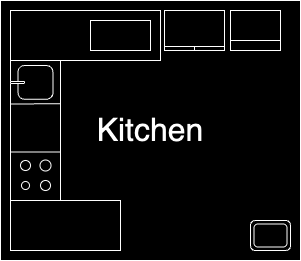

The diagram above was exported from draw.io. Its source (the exported page's mxGraphModel, read from the mxfile embedded in the PNG):
<mxGraphModel dx="1434" dy="795" grid="1" gridSize="10" guides="1" tooltips="1" connect="1" arrows="1" fold="1" page="1" pageScale="1" pageWidth="827" pageHeight="1169" math="0" shadow="0">
  <root>
    <mxCell id="0" />
    <mxCell id="1" parent="0" />
    <mxCell id="2" value="" style="rounded=0;whiteSpace=wrap;html=1;" vertex="1" parent="1">
      <mxGeometry x="65" y="20" width="300" height="260" as="geometry" />
    </mxCell>
    <mxCell id="3" value="" style="rounded=0;whiteSpace=wrap;html=1;" vertex="1" parent="1">
      <mxGeometry x="229" y="30" width="60" height="40" as="geometry" />
    </mxCell>
    <mxCell id="4" value="" style="rounded=0;whiteSpace=wrap;html=1;" vertex="1" parent="1">
      <mxGeometry x="295" y="30" width="50" height="40" as="geometry" />
    </mxCell>
    <mxCell id="5" value="" style="rounded=0;whiteSpace=wrap;html=1;" vertex="1" parent="1">
      <mxGeometry x="295" y="30" width="50" height="30" as="geometry" />
    </mxCell>
    <mxCell id="6" value="" style="endArrow=none;html=1;rounded=0;entryX=0.5;entryY=0;entryDx=0;entryDy=0;exitX=0.5;exitY=1;exitDx=0;exitDy=0;" edge="1" source="3" target="7" parent="1">
      <mxGeometry width="50" height="50" relative="1" as="geometry">
        <mxPoint x="234" y="100" as="sourcePoint" />
        <mxPoint x="284" y="50" as="targetPoint" />
      </mxGeometry>
    </mxCell>
    <mxCell id="7" value="" style="rounded=0;whiteSpace=wrap;html=1;" vertex="1" parent="1">
      <mxGeometry x="229" y="30" width="60" height="36" as="geometry" />
    </mxCell>
    <mxCell id="8" value="" style="rounded=0;whiteSpace=wrap;html=1;" vertex="1" parent="1">
      <mxGeometry x="75" y="30" width="150" height="50" as="geometry" />
    </mxCell>
    <mxCell id="9" value="" style="rounded=0;whiteSpace=wrap;html=1;" vertex="1" parent="1">
      <mxGeometry x="75" y="220" width="110" height="50" as="geometry" />
    </mxCell>
    <mxCell id="10" value="" style="rounded=0;whiteSpace=wrap;html=1;rotation=90;" vertex="1" parent="1">
      <mxGeometry x="30" y="125" width="140" height="50" as="geometry" />
    </mxCell>
    <mxCell id="11" value="" style="endArrow=none;html=1;rounded=0;entryX=0.654;entryY=1.005;entryDx=0;entryDy=0;entryPerimeter=0;exitX=0.653;exitY=0.003;exitDx=0;exitDy=0;exitPerimeter=0;" edge="1" source="10" target="10" parent="1">
      <mxGeometry width="50" height="50" relative="1" as="geometry">
        <mxPoint x="155" y="210" as="sourcePoint" />
        <mxPoint x="205" y="160" as="targetPoint" />
      </mxGeometry>
    </mxCell>
    <mxCell id="12" value="" style="ellipse;whiteSpace=wrap;html=1;aspect=fixed;" vertex="1" parent="1">
      <mxGeometry x="85" y="180" width="10" height="10" as="geometry" />
    </mxCell>
    <mxCell id="13" value="" style="ellipse;whiteSpace=wrap;html=1;aspect=fixed;" vertex="1" parent="1">
      <mxGeometry x="104.5" y="179.5" width="11" height="11" as="geometry" />
    </mxCell>
    <mxCell id="14" value="" style="ellipse;whiteSpace=wrap;html=1;aspect=fixed;" vertex="1" parent="1">
      <mxGeometry x="105" y="200" width="10" height="10" as="geometry" />
    </mxCell>
    <mxCell id="15" value="" style="ellipse;whiteSpace=wrap;html=1;aspect=fixed;fontStyle=1" vertex="1" parent="1">
      <mxGeometry x="86" y="201" width="8" height="8" as="geometry" />
    </mxCell>
    <mxCell id="16" value="" style="rounded=1;whiteSpace=wrap;html=1;rotation=90;arcSize=19;" vertex="1" parent="1">
      <mxGeometry x="83.12" y="84.38" width="33.75" height="35" as="geometry" />
    </mxCell>
    <mxCell id="17" value="" style="endArrow=none;html=1;rounded=0;entryX=0.295;entryY=0.003;entryDx=0;entryDy=0;entryPerimeter=0;exitX=0.296;exitY=1.004;exitDx=0;exitDy=0;exitPerimeter=0;" edge="1" parent="1">
      <mxGeometry width="50" height="50" relative="1" as="geometry">
        <mxPoint x="74.79999999999995" y="123.44000000000005" as="sourcePoint" />
        <mxPoint x="124.85000000000002" y="123.30000000000007" as="targetPoint" />
      </mxGeometry>
    </mxCell>
    <mxCell id="18" value="" style="rounded=1;whiteSpace=wrap;html=1;" vertex="1" parent="1">
      <mxGeometry x="75" y="100.88" width="14" height="2" as="geometry" />
    </mxCell>
    <mxCell id="19" value="" style="rounded=0;whiteSpace=wrap;html=1;" vertex="1" parent="1">
      <mxGeometry x="155" y="40" width="60" height="30" as="geometry" />
    </mxCell>
    <mxCell id="20" value="" style="rounded=1;whiteSpace=wrap;html=1;" vertex="1" parent="1">
      <mxGeometry x="315" y="240" width="40" height="30" as="geometry" />
    </mxCell>
    <mxCell id="21" value="" style="rounded=1;whiteSpace=wrap;html=1;" vertex="1" parent="1">
      <mxGeometry x="318.5" y="243.5" width="33" height="23" as="geometry" />
    </mxCell>
    <mxCell id="22" value="&lt;font style=&quot;font-size: 32px;&quot;&gt;Kitchen&lt;/font&gt;" style="text;html=1;align=center;verticalAlign=middle;whiteSpace=wrap;rounded=0;" vertex="1" parent="1">
      <mxGeometry x="185" y="135" width="60" height="30" as="geometry" />
    </mxCell>
  </root>
</mxGraphModel>